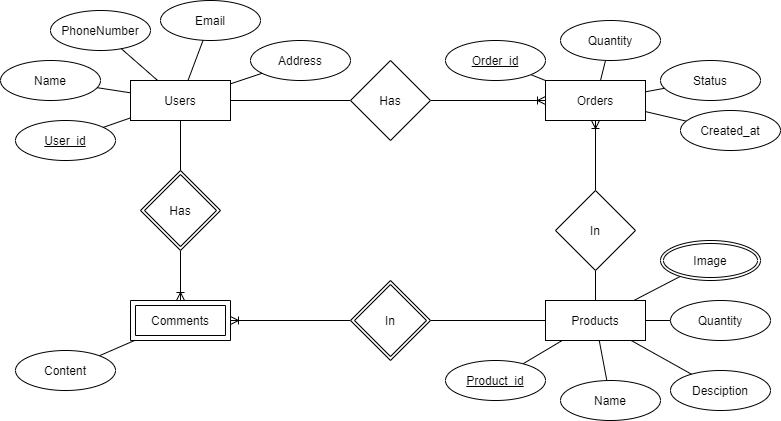

The diagram above was exported from draw.io. Its source (the exported page's mxGraphModel, read from the mxfile embedded in the PNG):
<mxGraphModel dx="1888" dy="548" grid="1" gridSize="10" guides="1" tooltips="1" connect="1" arrows="1" fold="1" page="1" pageScale="1" pageWidth="850" pageHeight="1100" math="0" shadow="0" extFonts="Permanent Marker^https://fonts.googleapis.com/css?family=Permanent+Marker">
  <root>
    <mxCell id="0" />
    <mxCell id="1" parent="0" />
    <mxCell id="ZOCcpOMWU3HbiSUcnG7a-57" value="" style="edgeStyle=none;rounded=1;orthogonalLoop=1;jettySize=auto;html=1;endArrow=none;endFill=0;strokeColor=default;startArrow=none;startFill=0;" parent="1" source="ZOCcpOMWU3HbiSUcnG7a-1" target="ZOCcpOMWU3HbiSUcnG7a-56" edge="1">
      <mxGeometry relative="1" as="geometry" />
    </mxCell>
    <mxCell id="ZOCcpOMWU3HbiSUcnG7a-1" value="Users" style="whiteSpace=wrap;html=1;align=center;" parent="1" vertex="1">
      <mxGeometry x="-260" y="220" width="100" height="40" as="geometry" />
    </mxCell>
    <mxCell id="ZOCcpOMWU3HbiSUcnG7a-70" value="" style="edgeStyle=none;rounded=1;orthogonalLoop=1;jettySize=auto;html=1;startArrow=none;startFill=0;endArrow=none;endFill=0;strokeColor=default;" parent="1" source="ZOCcpOMWU3HbiSUcnG7a-2" target="ZOCcpOMWU3HbiSUcnG7a-69" edge="1">
      <mxGeometry relative="1" as="geometry" />
    </mxCell>
    <mxCell id="ZOCcpOMWU3HbiSUcnG7a-2" value="Products" style="whiteSpace=wrap;html=1;align=center;" parent="1" vertex="1">
      <mxGeometry x="155" y="440" width="100" height="40" as="geometry" />
    </mxCell>
    <mxCell id="ZOCcpOMWU3HbiSUcnG7a-3" value="Orders" style="whiteSpace=wrap;html=1;align=center;" parent="1" vertex="1">
      <mxGeometry x="155" y="220" width="100" height="40" as="geometry" />
    </mxCell>
    <mxCell id="ZOCcpOMWU3HbiSUcnG7a-8" value="User_id" style="ellipse;whiteSpace=wrap;html=1;align=center;fontStyle=4" parent="1" vertex="1">
      <mxGeometry x="-375" y="260" width="100" height="40" as="geometry" />
    </mxCell>
    <mxCell id="ZOCcpOMWU3HbiSUcnG7a-9" value="Name" style="ellipse;whiteSpace=wrap;html=1;align=center;" parent="1" vertex="1">
      <mxGeometry x="-390" y="200" width="100" height="40" as="geometry" />
    </mxCell>
    <mxCell id="ZOCcpOMWU3HbiSUcnG7a-10" value="PhoneNumber" style="ellipse;whiteSpace=wrap;html=1;align=center;" parent="1" vertex="1">
      <mxGeometry x="-340" y="150" width="100" height="40" as="geometry" />
    </mxCell>
    <mxCell id="ZOCcpOMWU3HbiSUcnG7a-11" value="Email" style="ellipse;whiteSpace=wrap;html=1;align=center;" parent="1" vertex="1">
      <mxGeometry x="-230" y="140" width="100" height="40" as="geometry" />
    </mxCell>
    <mxCell id="ZOCcpOMWU3HbiSUcnG7a-12" value="Address" style="ellipse;whiteSpace=wrap;html=1;align=center;" parent="1" vertex="1">
      <mxGeometry x="-140" y="180" width="100" height="40" as="geometry" />
    </mxCell>
    <mxCell id="ZOCcpOMWU3HbiSUcnG7a-40" style="edgeStyle=none;orthogonalLoop=1;jettySize=auto;html=1;strokeColor=default;rounded=1;endArrow=none;endFill=0;" parent="1" source="ZOCcpOMWU3HbiSUcnG7a-14" target="ZOCcpOMWU3HbiSUcnG7a-2" edge="1">
      <mxGeometry relative="1" as="geometry" />
    </mxCell>
    <mxCell id="ZOCcpOMWU3HbiSUcnG7a-14" value="Product_id&lt;span style=&quot;color: rgba(0 , 0 , 0 , 0) ; font-family: monospace ; font-size: 0px&quot;&gt;%3CmxGraphModel%3E%3Croot%3E%3CmxCell%20id%3D%220%22%2F%3E%3CmxCell%20id%3D%221%22%20parent%3D%220%22%2F%3E%3CmxCell%20id%3D%222%22%20value%3D%22User_id%22%20style%3D%22ellipse%3BwhiteSpace%3Dwrap%3Bhtml%3D1%3Balign%3Dcenter%3B%22%20vertex%3D%221%22%20parent%3D%221%22%3E%3CmxGeometry%20x%3D%22200%22%20y%3D%2250%22%20width%3D%22100%22%20height%3D%2240%22%20as%3D%22geometry%22%2F%3E%3C%2FmxCell%3E%3C%2Froot%3E%3C%2FmxGraphModel%3E&lt;/span&gt;" style="ellipse;whiteSpace=wrap;html=1;align=center;fontStyle=4" parent="1" vertex="1">
      <mxGeometry x="55" y="500" width="100" height="40" as="geometry" />
    </mxCell>
    <mxCell id="ZOCcpOMWU3HbiSUcnG7a-41" style="edgeStyle=none;rounded=1;orthogonalLoop=1;jettySize=auto;html=1;endArrow=none;endFill=0;strokeColor=default;" parent="1" source="ZOCcpOMWU3HbiSUcnG7a-15" target="ZOCcpOMWU3HbiSUcnG7a-2" edge="1">
      <mxGeometry relative="1" as="geometry" />
    </mxCell>
    <mxCell id="ZOCcpOMWU3HbiSUcnG7a-15" value="Name" style="ellipse;whiteSpace=wrap;html=1;align=center;" parent="1" vertex="1">
      <mxGeometry x="170" y="520" width="100" height="40" as="geometry" />
    </mxCell>
    <mxCell id="ZOCcpOMWU3HbiSUcnG7a-43" style="edgeStyle=none;rounded=1;orthogonalLoop=1;jettySize=auto;html=1;endArrow=none;endFill=0;strokeColor=default;" parent="1" source="ZOCcpOMWU3HbiSUcnG7a-16" target="ZOCcpOMWU3HbiSUcnG7a-2" edge="1">
      <mxGeometry relative="1" as="geometry">
        <mxPoint x="220" y="515" as="targetPoint" />
      </mxGeometry>
    </mxCell>
    <mxCell id="ZOCcpOMWU3HbiSUcnG7a-16" value="Desciption" style="ellipse;whiteSpace=wrap;html=1;align=center;" parent="1" vertex="1">
      <mxGeometry x="280" y="510" width="100" height="40" as="geometry" />
    </mxCell>
    <mxCell id="ZOCcpOMWU3HbiSUcnG7a-44" style="edgeStyle=none;rounded=1;orthogonalLoop=1;jettySize=auto;html=1;endArrow=none;endFill=0;strokeColor=default;" parent="1" source="ZOCcpOMWU3HbiSUcnG7a-17" target="ZOCcpOMWU3HbiSUcnG7a-2" edge="1">
      <mxGeometry relative="1" as="geometry" />
    </mxCell>
    <mxCell id="ZOCcpOMWU3HbiSUcnG7a-17" value="Quantity" style="ellipse;whiteSpace=wrap;html=1;align=center;" parent="1" vertex="1">
      <mxGeometry x="280" y="440" width="100" height="40" as="geometry" />
    </mxCell>
    <mxCell id="ZOCcpOMWU3HbiSUcnG7a-45" style="edgeStyle=none;rounded=1;orthogonalLoop=1;jettySize=auto;html=1;endArrow=none;endFill=0;strokeColor=default;" parent="1" source="ZOCcpOMWU3HbiSUcnG7a-18" target="ZOCcpOMWU3HbiSUcnG7a-3" edge="1">
      <mxGeometry relative="1" as="geometry">
        <mxPoint x="150" y="220" as="targetPoint" />
      </mxGeometry>
    </mxCell>
    <mxCell id="ZOCcpOMWU3HbiSUcnG7a-18" value="Order_id" style="ellipse;whiteSpace=wrap;html=1;align=center;fontStyle=4" parent="1" vertex="1">
      <mxGeometry x="55" y="180" width="100" height="40" as="geometry" />
    </mxCell>
    <mxCell id="ZOCcpOMWU3HbiSUcnG7a-48" style="edgeStyle=none;rounded=1;orthogonalLoop=1;jettySize=auto;html=1;endArrow=none;endFill=0;strokeColor=default;" parent="1" source="ZOCcpOMWU3HbiSUcnG7a-21" target="ZOCcpOMWU3HbiSUcnG7a-3" edge="1">
      <mxGeometry relative="1" as="geometry" />
    </mxCell>
    <mxCell id="ZOCcpOMWU3HbiSUcnG7a-21" value="Quantity" style="ellipse;whiteSpace=wrap;html=1;align=center;" parent="1" vertex="1">
      <mxGeometry x="170" y="160" width="100" height="40" as="geometry" />
    </mxCell>
    <mxCell id="ZOCcpOMWU3HbiSUcnG7a-49" style="edgeStyle=none;rounded=1;orthogonalLoop=1;jettySize=auto;html=1;endArrow=none;endFill=0;strokeColor=default;" parent="1" source="ZOCcpOMWU3HbiSUcnG7a-22" target="ZOCcpOMWU3HbiSUcnG7a-3" edge="1">
      <mxGeometry relative="1" as="geometry" />
    </mxCell>
    <mxCell id="ZOCcpOMWU3HbiSUcnG7a-22" value="Status" style="ellipse;whiteSpace=wrap;html=1;align=center;" parent="1" vertex="1">
      <mxGeometry x="270" y="200" width="100" height="40" as="geometry" />
    </mxCell>
    <mxCell id="ZOCcpOMWU3HbiSUcnG7a-54" style="edgeStyle=none;rounded=1;orthogonalLoop=1;jettySize=auto;html=1;endArrow=none;endFill=0;strokeColor=default;" parent="1" source="ZOCcpOMWU3HbiSUcnG7a-25" target="ZOCcpOMWU3HbiSUcnG7a-79" edge="1">
      <mxGeometry relative="1" as="geometry">
        <mxPoint x="-350" y="540" as="targetPoint" />
      </mxGeometry>
    </mxCell>
    <mxCell id="ZOCcpOMWU3HbiSUcnG7a-25" value="Content" style="ellipse;whiteSpace=wrap;html=1;align=center;" parent="1" vertex="1">
      <mxGeometry x="-375" y="490" width="100" height="40" as="geometry" />
    </mxCell>
    <mxCell id="ZOCcpOMWU3HbiSUcnG7a-35" value="" style="endArrow=none;html=1;" parent="1" source="ZOCcpOMWU3HbiSUcnG7a-1" target="ZOCcpOMWU3HbiSUcnG7a-10" edge="1">
      <mxGeometry width="50" height="50" relative="1" as="geometry">
        <mxPoint x="-160" y="240" as="sourcePoint" />
        <mxPoint x="-110" y="190" as="targetPoint" />
      </mxGeometry>
    </mxCell>
    <mxCell id="ZOCcpOMWU3HbiSUcnG7a-36" value="" style="endArrow=none;html=1;curved=1;" parent="1" source="ZOCcpOMWU3HbiSUcnG7a-1" target="ZOCcpOMWU3HbiSUcnG7a-9" edge="1">
      <mxGeometry width="50" height="50" relative="1" as="geometry">
        <mxPoint x="-160" y="240" as="sourcePoint" />
        <mxPoint x="-110" y="190" as="targetPoint" />
      </mxGeometry>
    </mxCell>
    <mxCell id="ZOCcpOMWU3HbiSUcnG7a-37" value="" style="endArrow=none;html=1;curved=1;" parent="1" source="ZOCcpOMWU3HbiSUcnG7a-1" target="ZOCcpOMWU3HbiSUcnG7a-8" edge="1">
      <mxGeometry width="50" height="50" relative="1" as="geometry">
        <mxPoint x="-160" y="240" as="sourcePoint" />
        <mxPoint x="-110" y="190" as="targetPoint" />
      </mxGeometry>
    </mxCell>
    <mxCell id="ZOCcpOMWU3HbiSUcnG7a-38" value="" style="endArrow=none;html=1;curved=1;" parent="1" source="ZOCcpOMWU3HbiSUcnG7a-1" target="ZOCcpOMWU3HbiSUcnG7a-11" edge="1">
      <mxGeometry width="50" height="50" relative="1" as="geometry">
        <mxPoint x="-160" y="240" as="sourcePoint" />
        <mxPoint x="-110" y="190" as="targetPoint" />
      </mxGeometry>
    </mxCell>
    <mxCell id="ZOCcpOMWU3HbiSUcnG7a-39" value="" style="endArrow=none;html=1;curved=1;" parent="1" source="ZOCcpOMWU3HbiSUcnG7a-1" target="ZOCcpOMWU3HbiSUcnG7a-12" edge="1">
      <mxGeometry width="50" height="50" relative="1" as="geometry">
        <mxPoint x="-160" y="240" as="sourcePoint" />
        <mxPoint x="-110" y="190" as="targetPoint" />
      </mxGeometry>
    </mxCell>
    <mxCell id="ZOCcpOMWU3HbiSUcnG7a-42" style="edgeStyle=none;rounded=1;orthogonalLoop=1;jettySize=auto;html=1;exitX=0.5;exitY=1;exitDx=0;exitDy=0;entryX=0.25;entryY=1;entryDx=0;entryDy=0;endArrow=none;endFill=0;strokeColor=default;" parent="1" source="ZOCcpOMWU3HbiSUcnG7a-2" target="ZOCcpOMWU3HbiSUcnG7a-2" edge="1">
      <mxGeometry relative="1" as="geometry" />
    </mxCell>
    <mxCell id="ZOCcpOMWU3HbiSUcnG7a-58" style="edgeStyle=none;rounded=1;orthogonalLoop=1;jettySize=auto;html=1;endArrow=ERoneToMany;endFill=0;strokeColor=default;" parent="1" source="ZOCcpOMWU3HbiSUcnG7a-56" target="ZOCcpOMWU3HbiSUcnG7a-3" edge="1">
      <mxGeometry relative="1" as="geometry" />
    </mxCell>
    <mxCell id="ZOCcpOMWU3HbiSUcnG7a-56" value="Has" style="rhombus;whiteSpace=wrap;html=1;" parent="1" vertex="1">
      <mxGeometry x="-40" y="200" width="80" height="80" as="geometry" />
    </mxCell>
    <mxCell id="ZOCcpOMWU3HbiSUcnG7a-65" style="edgeStyle=none;rounded=1;orthogonalLoop=1;jettySize=auto;html=1;startArrow=none;startFill=0;endArrow=none;endFill=0;strokeColor=default;" parent="1" source="ZOCcpOMWU3HbiSUcnG7a-64" target="ZOCcpOMWU3HbiSUcnG7a-3" edge="1">
      <mxGeometry relative="1" as="geometry" />
    </mxCell>
    <mxCell id="ZOCcpOMWU3HbiSUcnG7a-64" value="Created_at" style="ellipse;whiteSpace=wrap;html=1;align=center;" parent="1" vertex="1">
      <mxGeometry x="290" y="250" width="100" height="40" as="geometry" />
    </mxCell>
    <mxCell id="ZOCcpOMWU3HbiSUcnG7a-68" style="edgeStyle=none;rounded=1;orthogonalLoop=1;jettySize=auto;html=1;startArrow=none;startFill=0;endArrow=none;endFill=0;strokeColor=default;" parent="1" source="ZOCcpOMWU3HbiSUcnG7a-67" target="ZOCcpOMWU3HbiSUcnG7a-2" edge="1">
      <mxGeometry relative="1" as="geometry" />
    </mxCell>
    <mxCell id="ZOCcpOMWU3HbiSUcnG7a-67" value="Image" style="ellipse;shape=doubleEllipse;margin=3;whiteSpace=wrap;html=1;align=center;" parent="1" vertex="1">
      <mxGeometry x="270" y="380" width="100" height="40" as="geometry" />
    </mxCell>
    <mxCell id="ZOCcpOMWU3HbiSUcnG7a-71" style="edgeStyle=none;rounded=1;orthogonalLoop=1;jettySize=auto;html=1;startArrow=none;startFill=0;endArrow=ERoneToMany;endFill=0;strokeColor=default;" parent="1" source="ZOCcpOMWU3HbiSUcnG7a-69" target="ZOCcpOMWU3HbiSUcnG7a-3" edge="1">
      <mxGeometry relative="1" as="geometry" />
    </mxCell>
    <mxCell id="ZOCcpOMWU3HbiSUcnG7a-69" value="In" style="rhombus;whiteSpace=wrap;html=1;" parent="1" vertex="1">
      <mxGeometry x="165" y="330" width="80" height="80" as="geometry" />
    </mxCell>
    <mxCell id="ZOCcpOMWU3HbiSUcnG7a-77" style="edgeStyle=none;rounded=1;orthogonalLoop=1;jettySize=auto;html=1;exitX=0.5;exitY=1;exitDx=0;exitDy=0;startArrow=none;startFill=0;endArrow=none;endFill=0;strokeColor=default;" parent="1" source="ZOCcpOMWU3HbiSUcnG7a-21" target="ZOCcpOMWU3HbiSUcnG7a-21" edge="1">
      <mxGeometry relative="1" as="geometry" />
    </mxCell>
    <mxCell id="ZOCcpOMWU3HbiSUcnG7a-83" value="" style="edgeStyle=none;rounded=1;orthogonalLoop=1;jettySize=auto;html=1;startArrow=ERoneToMany;startFill=0;endArrow=none;endFill=0;strokeColor=default;" parent="1" source="ZOCcpOMWU3HbiSUcnG7a-79" target="ZOCcpOMWU3HbiSUcnG7a-98" edge="1">
      <mxGeometry relative="1" as="geometry">
        <mxPoint x="-50" y="460" as="targetPoint" />
      </mxGeometry>
    </mxCell>
    <mxCell id="ZOCcpOMWU3HbiSUcnG7a-79" value="Comments" style="shape=ext;margin=3;double=1;whiteSpace=wrap;html=1;align=center;direction=west;" parent="1" vertex="1">
      <mxGeometry x="-260" y="440" width="100" height="40" as="geometry" />
    </mxCell>
    <mxCell id="ZOCcpOMWU3HbiSUcnG7a-84" style="edgeStyle=none;rounded=1;orthogonalLoop=1;jettySize=auto;html=1;startArrow=none;startFill=0;endArrow=none;endFill=0;strokeColor=default;" parent="1" source="ZOCcpOMWU3HbiSUcnG7a-98" target="ZOCcpOMWU3HbiSUcnG7a-2" edge="1">
      <mxGeometry relative="1" as="geometry">
        <mxPoint x="30" y="460" as="sourcePoint" />
      </mxGeometry>
    </mxCell>
    <mxCell id="ZOCcpOMWU3HbiSUcnG7a-94" style="edgeStyle=none;rounded=1;orthogonalLoop=1;jettySize=auto;html=1;startArrow=none;startFill=0;endArrow=none;endFill=0;strokeColor=default;" parent="1" source="ZOCcpOMWU3HbiSUcnG7a-93" target="ZOCcpOMWU3HbiSUcnG7a-1" edge="1">
      <mxGeometry relative="1" as="geometry" />
    </mxCell>
    <mxCell id="ZOCcpOMWU3HbiSUcnG7a-95" style="edgeStyle=none;rounded=1;orthogonalLoop=1;jettySize=auto;html=1;startArrow=none;startFill=0;endArrow=ERoneToMany;endFill=0;strokeColor=default;" parent="1" source="ZOCcpOMWU3HbiSUcnG7a-93" target="ZOCcpOMWU3HbiSUcnG7a-79" edge="1">
      <mxGeometry relative="1" as="geometry" />
    </mxCell>
    <mxCell id="ZOCcpOMWU3HbiSUcnG7a-93" value="Has" style="shape=rhombus;double=1;perimeter=rhombusPerimeter;whiteSpace=wrap;html=1;align=center;" parent="1" vertex="1">
      <mxGeometry x="-250" y="310" width="80" height="80" as="geometry" />
    </mxCell>
    <mxCell id="ZOCcpOMWU3HbiSUcnG7a-98" value="In" style="shape=rhombus;double=1;perimeter=rhombusPerimeter;whiteSpace=wrap;html=1;align=center;" parent="1" vertex="1">
      <mxGeometry x="-40" y="420" width="80" height="80" as="geometry" />
    </mxCell>
  </root>
</mxGraphModel>